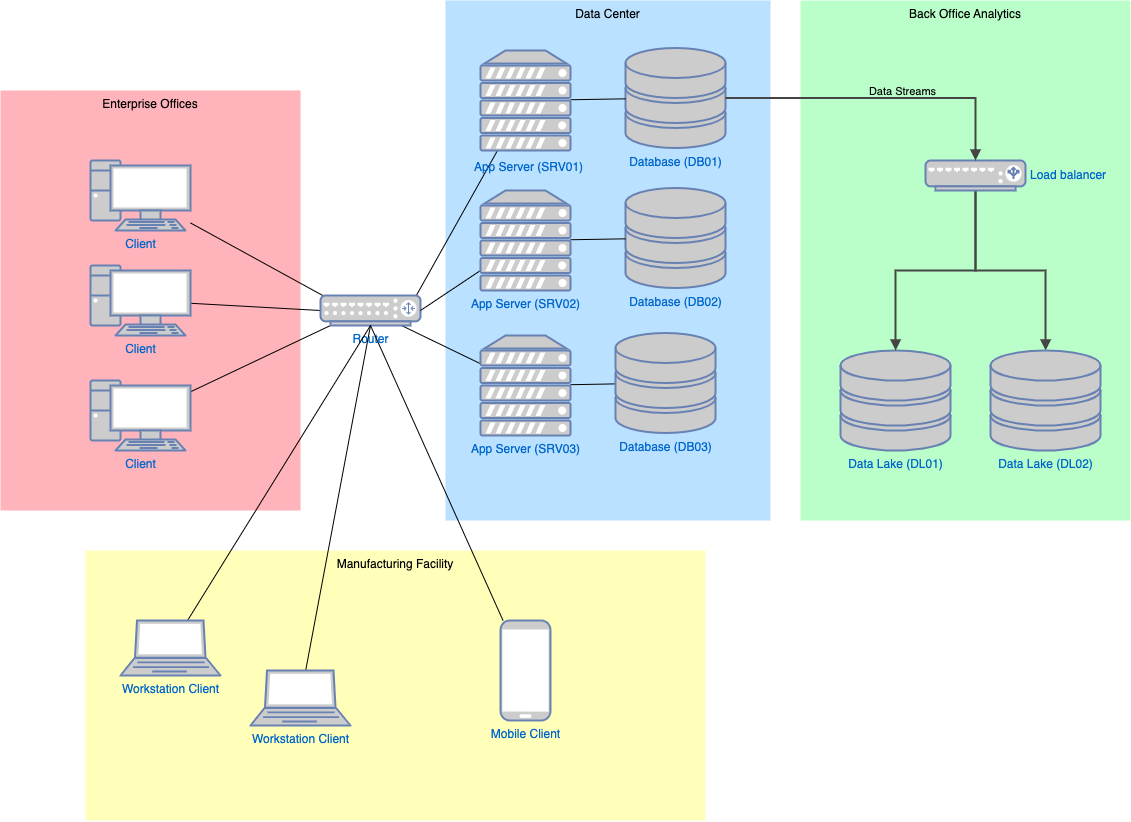

The diagram above was exported from draw.io. Its source (the exported page's mxGraphModel, read from the mxfile embedded in the PNG):
<mxGraphModel dx="1440" dy="1109" grid="1" gridSize="10" guides="1" tooltips="1" connect="1" arrows="1" fold="1" page="1" pageScale="1" pageWidth="850" pageHeight="1100" math="0" shadow="0">
  <root>
    <mxCell id="0" />
    <mxCell id="1" parent="0" />
    <object label="Enterprise Offices" type="Group" id="6">
      <mxCell style="fillColor=#ffb3ba;strokeColor=none;dashed=0;verticalAlign=top;fontStyle=0;" parent="1" vertex="1">
        <mxGeometry x="30" y="190" width="300" height="420" as="geometry" />
      </mxCell>
    </object>
    <mxCell id="28" style="edgeStyle=none;html=1;entryX=0.05;entryY=0.05;entryDx=0;entryDy=0;entryPerimeter=0;endArrow=none;endFill=0;" parent="1" source="2" target="30" edge="1">
      <mxGeometry relative="1" as="geometry">
        <mxPoint x="295" y="396.5" as="targetPoint" />
      </mxGeometry>
    </mxCell>
    <object label="Client" type="Client" id="2">
      <mxCell style="fontColor=#0066CC;verticalAlign=top;verticalLabelPosition=bottom;labelPosition=center;align=center;html=1;outlineConnect=0;fillColor=#CCCCCC;strokeColor=#6881B3;gradientColor=none;gradientDirection=north;strokeWidth=2;shape=mxgraph.networks.pc;" parent="1" vertex="1">
        <mxGeometry x="120" y="260" width="100" height="70" as="geometry" />
      </mxCell>
    </object>
    <mxCell id="27" style="edgeStyle=none;html=1;entryX=0;entryY=0.5;entryDx=0;entryDy=0;entryPerimeter=0;endArrow=none;endFill=0;" parent="1" source="3" target="30" edge="1">
      <mxGeometry relative="1" as="geometry">
        <mxPoint x="290" y="410" as="targetPoint" />
      </mxGeometry>
    </mxCell>
    <object label="Client" type="Client" id="3">
      <mxCell style="fontColor=#0066CC;verticalAlign=top;verticalLabelPosition=bottom;labelPosition=center;align=center;html=1;outlineConnect=0;fillColor=#CCCCCC;strokeColor=#6881B3;gradientColor=none;gradientDirection=north;strokeWidth=2;shape=mxgraph.networks.pc;" parent="1" vertex="1">
        <mxGeometry x="120" y="365" width="100" height="70" as="geometry" />
      </mxCell>
    </object>
    <mxCell id="26" style="edgeStyle=none;html=1;endArrow=none;endFill=0;entryX=0.1;entryY=1;entryDx=0;entryDy=0;entryPerimeter=0;" parent="1" source="4" target="30" edge="1">
      <mxGeometry relative="1" as="geometry">
        <mxPoint x="300" y="425" as="targetPoint" />
      </mxGeometry>
    </mxCell>
    <object label="Client" type="Client" id="4">
      <mxCell style="fontColor=#0066CC;verticalAlign=top;verticalLabelPosition=bottom;labelPosition=center;align=center;html=1;outlineConnect=0;fillColor=#CCCCCC;strokeColor=#6881B3;gradientColor=none;gradientDirection=north;strokeWidth=2;shape=mxgraph.networks.pc;" parent="1" vertex="1">
        <mxGeometry x="120" y="480" width="100" height="70" as="geometry" />
      </mxCell>
    </object>
    <object label="Manufacturing Facility" type="Group" id="7">
      <mxCell style="fillColor=#ffffba;strokeColor=none;dashed=0;verticalAlign=top;fontStyle=0;" parent="1" vertex="1">
        <mxGeometry x="115" y="650" width="620" height="270" as="geometry" />
      </mxCell>
    </object>
    <object label="Data Center" type="Group" id="8">
      <mxCell style="fillColor=#bae1ff;strokeColor=none;dashed=0;verticalAlign=top;fontStyle=0;" parent="1" vertex="1">
        <mxGeometry x="475" y="100" width="325" height="520" as="geometry" />
      </mxCell>
    </object>
    <mxCell id="44" style="edgeStyle=none;html=1;endArrow=none;endFill=0;" parent="1" source="18" target="21" edge="1">
      <mxGeometry relative="1" as="geometry" />
    </mxCell>
    <mxCell id="51" style="edgeStyle=none;html=1;endArrow=none;endFill=0;" parent="1" source="18" target="30" edge="1">
      <mxGeometry relative="1" as="geometry" />
    </mxCell>
    <object label="App Server (SRV03)" type="Server" id="18">
      <mxCell style="fontColor=#0066CC;verticalAlign=top;verticalLabelPosition=bottom;labelPosition=center;align=center;html=1;outlineConnect=0;fillColor=#CCCCCC;strokeColor=#6881B3;gradientColor=none;gradientDirection=north;strokeWidth=2;shape=mxgraph.networks.server;" parent="1" vertex="1">
        <mxGeometry x="510" y="435" width="90" height="100" as="geometry" />
      </mxCell>
    </object>
    <object label="Database (DB01)" type="Database" id="19">
      <mxCell style="fontColor=#0066CC;verticalAlign=top;verticalLabelPosition=bottom;labelPosition=center;align=center;html=1;outlineConnect=0;fillColor=#CCCCCC;strokeColor=#6881B3;gradientColor=none;gradientDirection=north;strokeWidth=2;shape=mxgraph.networks.storage;" parent="1" vertex="1">
        <mxGeometry x="655" y="147.5" width="100" height="100" as="geometry" />
      </mxCell>
    </object>
    <mxCell id="45" style="edgeStyle=none;html=1;endArrow=none;endFill=0;" parent="1" source="20" target="19" edge="1">
      <mxGeometry relative="1" as="geometry" />
    </mxCell>
    <mxCell id="49" style="edgeStyle=none;html=1;entryX=0.95;entryY=0.05;entryDx=0;entryDy=0;entryPerimeter=0;endArrow=none;endFill=0;" parent="1" source="20" target="30" edge="1">
      <mxGeometry relative="1" as="geometry" />
    </mxCell>
    <object label="App Server (SRV01)" type="Server" id="20">
      <mxCell style="fontColor=#0066CC;verticalAlign=top;verticalLabelPosition=bottom;labelPosition=center;align=center;html=1;outlineConnect=0;fillColor=#CCCCCC;strokeColor=#6881B3;gradientColor=none;gradientDirection=north;strokeWidth=2;shape=mxgraph.networks.server;spacingLeft=5;spacingTop=3;" parent="1" vertex="1">
        <mxGeometry x="510" y="150" width="90" height="100" as="geometry" />
      </mxCell>
    </object>
    <object label="Database (DB03)" type="Database" id="21">
      <mxCell style="fontColor=#0066CC;verticalAlign=top;verticalLabelPosition=bottom;labelPosition=center;align=center;html=1;outlineConnect=0;fillColor=#CCCCCC;strokeColor=#6881B3;gradientColor=none;gradientDirection=north;strokeWidth=2;shape=mxgraph.networks.storage;" parent="1" vertex="1">
        <mxGeometry x="645" y="432.5" width="100" height="100" as="geometry" />
      </mxCell>
    </object>
    <object label="Router" type="Router" id="30">
      <mxCell style="fontColor=#0066CC;verticalAlign=top;verticalLabelPosition=bottom;labelPosition=center;align=center;html=1;outlineConnect=0;fillColor=#CCCCCC;strokeColor=#6881B3;gradientColor=none;gradientDirection=north;strokeWidth=2;shape=mxgraph.networks.router;" parent="1" vertex="1">
        <mxGeometry x="350" y="395" width="100" height="30" as="geometry" />
      </mxCell>
    </object>
    <mxCell id="39" style="edgeStyle=none;html=1;entryX=0.5;entryY=1;entryDx=0;entryDy=0;entryPerimeter=0;endArrow=none;endFill=0;" parent="1" source="34" target="30" edge="1">
      <mxGeometry relative="1" as="geometry" />
    </mxCell>
    <object label="Mobile Client" type="Client" altType="Mobile" id="34">
      <mxCell style="fontColor=#0066CC;verticalAlign=top;verticalLabelPosition=bottom;labelPosition=center;align=center;html=1;outlineConnect=0;fillColor=#CCCCCC;strokeColor=#6881B3;gradientColor=none;gradientDirection=north;strokeWidth=2;shape=mxgraph.networks.mobile;" parent="1" vertex="1">
        <mxGeometry x="530" y="720" width="50" height="100" as="geometry" />
      </mxCell>
    </object>
    <mxCell id="37" style="edgeStyle=none;html=1;entryX=0.5;entryY=1;entryDx=0;entryDy=0;entryPerimeter=0;endArrow=none;endFill=0;" parent="1" source="35" target="30" edge="1">
      <mxGeometry relative="1" as="geometry" />
    </mxCell>
    <object label="Workstation Client" type="Client" id="35">
      <mxCell style="fontColor=#0066CC;verticalAlign=top;verticalLabelPosition=bottom;labelPosition=center;align=center;html=1;outlineConnect=0;fillColor=#CCCCCC;strokeColor=#6881B3;gradientColor=none;gradientDirection=north;strokeWidth=2;shape=mxgraph.networks.laptop;" parent="1" vertex="1">
        <mxGeometry x="280" y="770" width="100" height="55" as="geometry" />
      </mxCell>
    </object>
    <mxCell id="38" style="edgeStyle=none;html=1;entryX=0.5;entryY=1;entryDx=0;entryDy=0;entryPerimeter=0;endArrow=none;endFill=0;" parent="1" source="36" target="30" edge="1">
      <mxGeometry relative="1" as="geometry" />
    </mxCell>
    <object label="Workstation Client" type="Client" id="36">
      <mxCell style="fontColor=#0066CC;verticalAlign=top;verticalLabelPosition=bottom;labelPosition=center;align=center;html=1;outlineConnect=0;fillColor=#CCCCCC;strokeColor=#6881B3;gradientColor=none;gradientDirection=north;strokeWidth=2;shape=mxgraph.networks.laptop;" parent="1" vertex="1">
        <mxGeometry x="150" y="720" width="100" height="55" as="geometry" />
      </mxCell>
    </object>
    <object label="Database (DB02)" type="Database" id="46">
      <mxCell style="fontColor=#0066CC;verticalAlign=top;verticalLabelPosition=bottom;labelPosition=center;align=center;html=1;outlineConnect=0;fillColor=#CCCCCC;strokeColor=#6881B3;gradientColor=none;gradientDirection=north;strokeWidth=2;shape=mxgraph.networks.storage;" parent="1" vertex="1">
        <mxGeometry x="655" y="287.5" width="100" height="100" as="geometry" />
      </mxCell>
    </object>
    <mxCell id="47" style="edgeStyle=none;html=1;endArrow=none;endFill=0;" parent="1" source="48" target="46" edge="1">
      <mxGeometry relative="1" as="geometry" />
    </mxCell>
    <mxCell id="50" style="edgeStyle=none;html=1;entryX=1;entryY=0.5;entryDx=0;entryDy=0;entryPerimeter=0;endArrow=none;endFill=0;" parent="1" source="48" target="30" edge="1">
      <mxGeometry relative="1" as="geometry" />
    </mxCell>
    <object label="App Server (SRV02)" type="Server" id="48">
      <mxCell style="fontColor=#0066CC;verticalAlign=top;verticalLabelPosition=bottom;labelPosition=center;align=center;html=1;outlineConnect=0;fillColor=#CCCCCC;strokeColor=#6881B3;gradientColor=none;gradientDirection=north;strokeWidth=2;shape=mxgraph.networks.server;" parent="1" vertex="1">
        <mxGeometry x="510" y="290" width="90" height="100" as="geometry" />
      </mxCell>
    </object>
    <object label="Back Office Analytics" type="Group" id="52">
      <mxCell style="fillColor=#baffc9;strokeColor=none;dashed=0;verticalAlign=top;fontStyle=0;" parent="1" vertex="1">
        <mxGeometry x="830" y="100" width="330" height="520" as="geometry" />
      </mxCell>
    </object>
    <object label="Data Lake (DL01)" type="Database" id="54">
      <mxCell style="fontColor=#0066CC;verticalAlign=top;verticalLabelPosition=bottom;labelPosition=center;align=center;html=1;outlineConnect=0;fillColor=#CCCCCC;strokeColor=#6881B3;gradientColor=none;gradientDirection=north;strokeWidth=2;shape=mxgraph.networks.storage;" parent="1" vertex="1">
        <mxGeometry x="870" y="450" width="110" height="100" as="geometry" />
      </mxCell>
    </object>
    <mxCell id="59" style="edgeStyle=orthogonalEdgeStyle;rounded=0;html=1;strokeColor=#454545;strokeWidth=2;fontColor=#353535;startArrow=none;endArrow=block;endFill=1;elbow=vertical;" parent="1" source="55" target="54" edge="1">
      <mxGeometry relative="1" as="geometry" />
    </mxCell>
    <mxCell id="60" style="edgeStyle=orthogonalEdgeStyle;rounded=0;html=1;strokeColor=#454545;strokeWidth=2;fontColor=#353535;startArrow=none;endArrow=block;endFill=1;elbow=vertical;" parent="1" source="55" target="56" edge="1">
      <mxGeometry relative="1" as="geometry" />
    </mxCell>
    <object label="Load balancer" type="Router" id="55">
      <mxCell style="fontColor=#0066CC;verticalAlign=middle;verticalLabelPosition=middle;labelPosition=right;align=left;html=1;outlineConnect=0;fillColor=#CCCCCC;strokeColor=#6881B3;gradientColor=none;gradientDirection=north;strokeWidth=2;shape=mxgraph.networks.load_balancer;spacingLeft=3;" parent="1" vertex="1">
        <mxGeometry x="955" y="260" width="100" height="30" as="geometry" />
      </mxCell>
    </object>
    <object label="Data Lake (DL02)" type="Database" id="56">
      <mxCell style="fontColor=#0066CC;verticalAlign=top;verticalLabelPosition=bottom;labelPosition=center;align=center;html=1;outlineConnect=0;fillColor=#CCCCCC;strokeColor=#6881B3;gradientColor=none;gradientDirection=north;strokeWidth=2;shape=mxgraph.networks.storage;" parent="1" vertex="1">
        <mxGeometry x="1020" y="450" width="110" height="100" as="geometry" />
      </mxCell>
    </object>
    <mxCell id="61" style="edgeStyle=orthogonalEdgeStyle;rounded=0;html=1;exitX=1;exitY=0.5;exitDx=0;exitDy=0;exitPerimeter=0;entryX=0.5;entryY=0;entryDx=0;entryDy=0;entryPerimeter=0;strokeColor=#454545;strokeWidth=2;fontColor=#353535;startArrow=none;endArrow=block;endFill=1;elbow=vertical;labelPosition=center;verticalLabelPosition=top;align=center;verticalAlign=bottom;spacingBottom=5;" parent="1" source="19" target="55" edge="1">
      <mxGeometry relative="1" as="geometry" />
    </mxCell>
    <mxCell id="62" value="Data Streams" style="edgeLabel;html=1;align=center;verticalAlign=middle;resizable=0;points=[];labelBackgroundColor=none;" parent="61" vertex="1" connectable="0">
      <mxGeometry x="-0.128" y="6" relative="1" as="geometry">
        <mxPoint x="40" y="-2" as="offset" />
      </mxGeometry>
    </mxCell>
  </root>
</mxGraphModel>